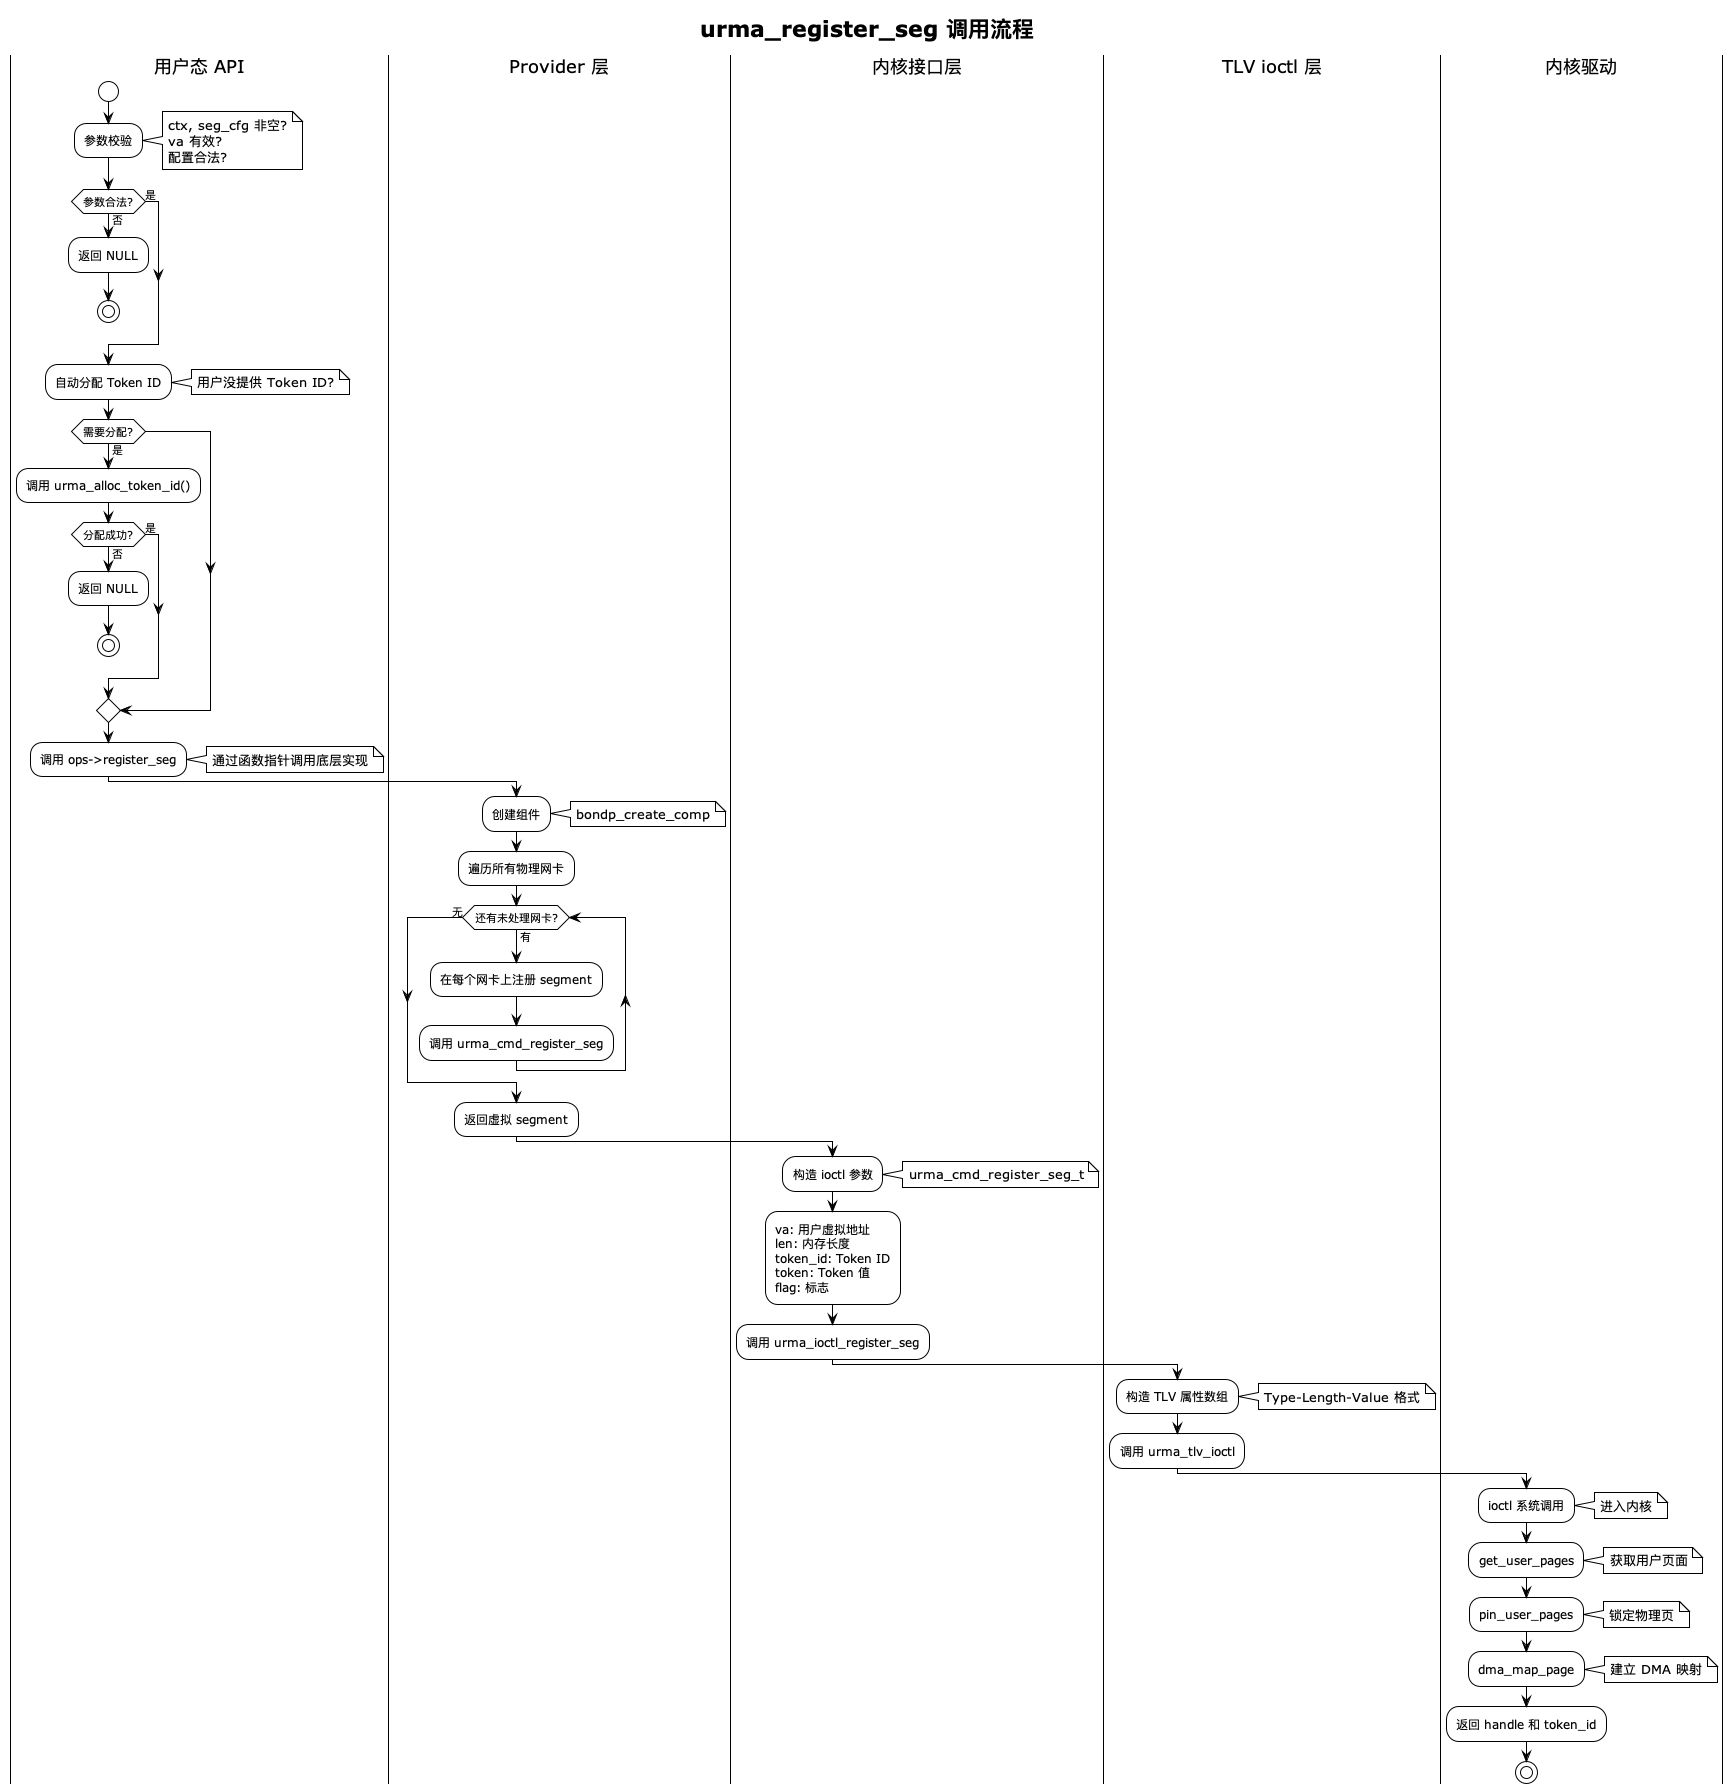

The diagram above was rendered by PlantUML. Its source (embedded in the PNG):
@startuml urma_register_seg_flow
!theme plain
title urma_register_seg 调用流程

|用户态 API|
start
:参数校验;
note right: ctx, seg_cfg 非空?\nva 有效?\n配置合法?

if (参数合法?) then (否)
  :返回 NULL;
  stop
else (是)
endif

:自动分配 Token ID;
note right: 用户没提供 Token ID?

if (需要分配?) then (是)
  :调用 urma_alloc_token_id();
  if (分配成功?) then (否)
    :返回 NULL;
    stop
  else (是)
  endif
endif

:调用 ops->register_seg;
note right: 通过函数指针调用底层实现

|Provider 层|
:创建组件;
note right: bondp_create_comp
:遍历所有物理网卡;
while (还有未处理网卡?) is (有)
  :在每个网卡上注册 segment;
  :调用 urma_cmd_register_seg;
endwhile (无)

:返回虚拟 segment;

|内核接口层|
:构造 ioctl 参数;
note right: urma_cmd_register_seg_t
:va: 用户虚拟地址\nlen: 内存长度\ntoken_id: Token ID\ntoken: Token 值\nflag: 标志;

:调用 urma_ioctl_register_seg;

|TLV ioctl 层|
:构造 TLV 属性数组;
note right: Type-Length-Value 格式
:调用 urma_tlv_ioctl;

|内核驱动|
:ioctl 系统调用;
note right: 进入内核
:get_user_pages;
note right: 获取用户页面
:pin_user_pages;
note right: 锁定物理页
:dma_map_page;
note right: 建立 DMA 映射
:返回 handle 和 token_id;
stop

@enduml